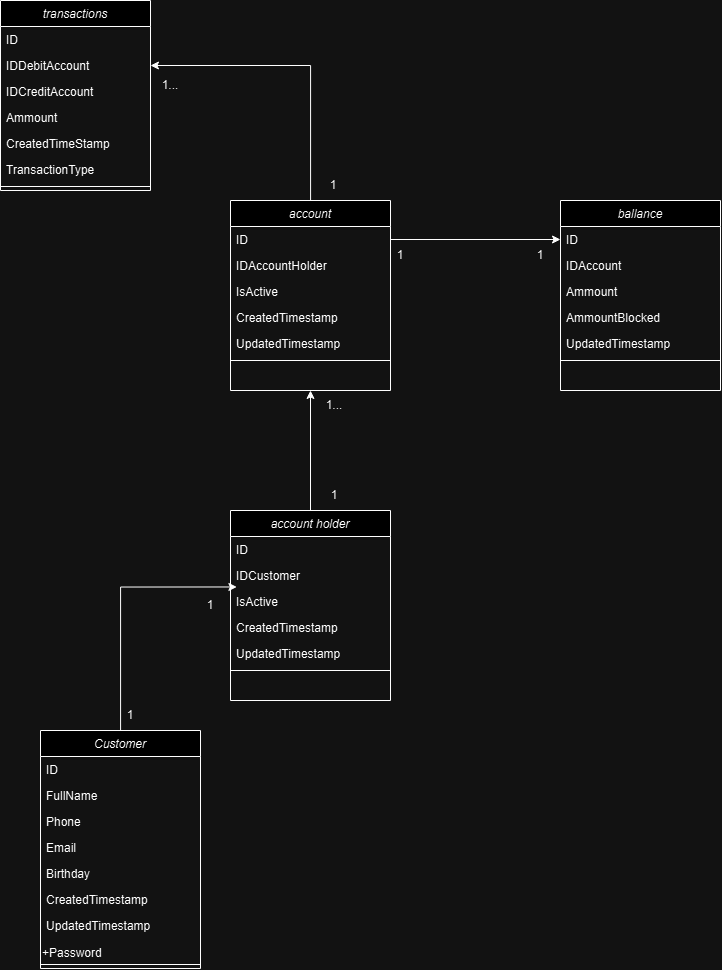

The diagram above was exported from draw.io. Its source (the exported page's mxGraphModel, read from the mxfile embedded in the PNG):
<mxGraphModel dx="1937" dy="1055" grid="1" gridSize="10" guides="1" tooltips="1" connect="1" arrows="1" fold="1" page="1" pageScale="1" pageWidth="827" pageHeight="1169" math="0" shadow="0">
  <root>
    <mxCell id="WIyWlLk6GJQsqaUBKTNV-0" />
    <mxCell id="WIyWlLk6GJQsqaUBKTNV-1" parent="WIyWlLk6GJQsqaUBKTNV-0" />
    <mxCell id="zkfFHV4jXpPFQw0GAbJ--0" value="Customer" style="swimlane;fontStyle=2;align=center;verticalAlign=top;childLayout=stackLayout;horizontal=1;startSize=26;horizontalStack=0;resizeParent=1;resizeLast=0;collapsible=1;marginBottom=0;rounded=0;shadow=0;strokeWidth=1;" parent="WIyWlLk6GJQsqaUBKTNV-1" vertex="1">
      <mxGeometry x="90" y="750" width="160" height="238" as="geometry">
        <mxRectangle x="230" y="140" width="160" height="26" as="alternateBounds" />
      </mxGeometry>
    </mxCell>
    <mxCell id="zkfFHV4jXpPFQw0GAbJ--1" value="ID&#10;" style="text;align=left;verticalAlign=top;spacingLeft=4;spacingRight=4;overflow=hidden;rotatable=0;points=[[0,0.5],[1,0.5]];portConstraint=eastwest;" parent="zkfFHV4jXpPFQw0GAbJ--0" vertex="1">
      <mxGeometry y="26" width="160" height="26" as="geometry" />
    </mxCell>
    <mxCell id="I9lckaT7w-tRp5fgezpA-8" value="FullName" style="text;align=left;verticalAlign=top;spacingLeft=4;spacingRight=4;overflow=hidden;rotatable=0;points=[[0,0.5],[1,0.5]];portConstraint=eastwest;" parent="zkfFHV4jXpPFQw0GAbJ--0" vertex="1">
      <mxGeometry y="52" width="160" height="26" as="geometry" />
    </mxCell>
    <mxCell id="zkfFHV4jXpPFQw0GAbJ--2" value="Phone" style="text;align=left;verticalAlign=top;spacingLeft=4;spacingRight=4;overflow=hidden;rotatable=0;points=[[0,0.5],[1,0.5]];portConstraint=eastwest;rounded=0;shadow=0;html=0;" parent="zkfFHV4jXpPFQw0GAbJ--0" vertex="1">
      <mxGeometry y="78" width="160" height="26" as="geometry" />
    </mxCell>
    <mxCell id="zkfFHV4jXpPFQw0GAbJ--3" value="Email&#10;" style="text;align=left;verticalAlign=top;spacingLeft=4;spacingRight=4;overflow=hidden;rotatable=0;points=[[0,0.5],[1,0.5]];portConstraint=eastwest;rounded=0;shadow=0;html=0;" parent="zkfFHV4jXpPFQw0GAbJ--0" vertex="1">
      <mxGeometry y="104" width="160" height="26" as="geometry" />
    </mxCell>
    <mxCell id="I9lckaT7w-tRp5fgezpA-0" value="Birthday&#10;" style="text;align=left;verticalAlign=top;spacingLeft=4;spacingRight=4;overflow=hidden;rotatable=0;points=[[0,0.5],[1,0.5]];portConstraint=eastwest;rounded=0;shadow=0;html=0;" parent="zkfFHV4jXpPFQw0GAbJ--0" vertex="1">
      <mxGeometry y="130" width="160" height="26" as="geometry" />
    </mxCell>
    <mxCell id="I9lckaT7w-tRp5fgezpA-12" value="CreatedTimestamp&#10;&#10;" style="text;align=left;verticalAlign=top;spacingLeft=4;spacingRight=4;overflow=hidden;rotatable=0;points=[[0,0.5],[1,0.5]];portConstraint=eastwest;rounded=0;shadow=0;html=0;" parent="zkfFHV4jXpPFQw0GAbJ--0" vertex="1">
      <mxGeometry y="156" width="160" height="26" as="geometry" />
    </mxCell>
    <mxCell id="I9lckaT7w-tRp5fgezpA-13" value="UpdatedTimestamp&#10;&#10;" style="text;align=left;verticalAlign=top;spacingLeft=4;spacingRight=4;overflow=hidden;rotatable=0;points=[[0,0.5],[1,0.5]];portConstraint=eastwest;rounded=0;shadow=0;html=0;" parent="zkfFHV4jXpPFQw0GAbJ--0" vertex="1">
      <mxGeometry y="182" width="160" height="26" as="geometry" />
    </mxCell>
    <mxCell id="qi0OusUTQ33vyd6fHyei-2" value="+Password" style="text;html=1;align=left;verticalAlign=middle;whiteSpace=wrap;rounded=0;" parent="zkfFHV4jXpPFQw0GAbJ--0" vertex="1">
      <mxGeometry y="208" width="160" height="30" as="geometry" />
    </mxCell>
    <mxCell id="I9lckaT7w-tRp5fgezpA-32" style="edgeStyle=orthogonalEdgeStyle;rounded=0;orthogonalLoop=1;jettySize=auto;html=1;entryX=0.5;entryY=1;entryDx=0;entryDy=0;" parent="WIyWlLk6GJQsqaUBKTNV-1" source="I9lckaT7w-tRp5fgezpA-2" target="I9lckaT7w-tRp5fgezpA-16" edge="1">
      <mxGeometry relative="1" as="geometry" />
    </mxCell>
    <mxCell id="I9lckaT7w-tRp5fgezpA-2" value="account holder&#10;" style="swimlane;fontStyle=2;align=center;verticalAlign=top;childLayout=stackLayout;horizontal=1;startSize=26;horizontalStack=0;resizeParent=1;resizeLast=0;collapsible=1;marginBottom=0;rounded=0;shadow=0;strokeWidth=1;" parent="WIyWlLk6GJQsqaUBKTNV-1" vertex="1">
      <mxGeometry x="280" y="530" width="160" height="190" as="geometry">
        <mxRectangle x="230" y="140" width="160" height="26" as="alternateBounds" />
      </mxGeometry>
    </mxCell>
    <mxCell id="I9lckaT7w-tRp5fgezpA-3" value="ID&#10;" style="text;align=left;verticalAlign=top;spacingLeft=4;spacingRight=4;overflow=hidden;rotatable=0;points=[[0,0.5],[1,0.5]];portConstraint=eastwest;" parent="I9lckaT7w-tRp5fgezpA-2" vertex="1">
      <mxGeometry y="26" width="160" height="26" as="geometry" />
    </mxCell>
    <mxCell id="I9lckaT7w-tRp5fgezpA-4" value="IDCustomer&#10;" style="text;align=left;verticalAlign=top;spacingLeft=4;spacingRight=4;overflow=hidden;rotatable=0;points=[[0,0.5],[1,0.5]];portConstraint=eastwest;rounded=0;shadow=0;html=0;" parent="I9lckaT7w-tRp5fgezpA-2" vertex="1">
      <mxGeometry y="52" width="160" height="26" as="geometry" />
    </mxCell>
    <mxCell id="I9lckaT7w-tRp5fgezpA-9" value="IsActive" style="text;align=left;verticalAlign=top;spacingLeft=4;spacingRight=4;overflow=hidden;rotatable=0;points=[[0,0.5],[1,0.5]];portConstraint=eastwest;rounded=0;shadow=0;html=0;" parent="I9lckaT7w-tRp5fgezpA-2" vertex="1">
      <mxGeometry y="78" width="160" height="26" as="geometry" />
    </mxCell>
    <mxCell id="I9lckaT7w-tRp5fgezpA-10" value="CreatedTimestamp&#10;" style="text;align=left;verticalAlign=top;spacingLeft=4;spacingRight=4;overflow=hidden;rotatable=0;points=[[0,0.5],[1,0.5]];portConstraint=eastwest;rounded=0;shadow=0;html=0;" parent="I9lckaT7w-tRp5fgezpA-2" vertex="1">
      <mxGeometry y="104" width="160" height="26" as="geometry" />
    </mxCell>
    <mxCell id="I9lckaT7w-tRp5fgezpA-11" value="UpdatedTimestamp&#10;&#10;" style="text;align=left;verticalAlign=top;spacingLeft=4;spacingRight=4;overflow=hidden;rotatable=0;points=[[0,0.5],[1,0.5]];portConstraint=eastwest;rounded=0;shadow=0;html=0;" parent="I9lckaT7w-tRp5fgezpA-2" vertex="1">
      <mxGeometry y="130" width="160" height="26" as="geometry" />
    </mxCell>
    <mxCell id="I9lckaT7w-tRp5fgezpA-7" value="" style="line;html=1;strokeWidth=1;align=left;verticalAlign=middle;spacingTop=-1;spacingLeft=3;spacingRight=3;rotatable=0;labelPosition=right;points=[];portConstraint=eastwest;" parent="I9lckaT7w-tRp5fgezpA-2" vertex="1">
      <mxGeometry y="156" width="160" height="8" as="geometry" />
    </mxCell>
    <mxCell id="I9lckaT7w-tRp5fgezpA-61" style="edgeStyle=orthogonalEdgeStyle;rounded=0;orthogonalLoop=1;jettySize=auto;html=1;entryX=1;entryY=0.5;entryDx=0;entryDy=0;" parent="WIyWlLk6GJQsqaUBKTNV-1" source="I9lckaT7w-tRp5fgezpA-16" target="I9lckaT7w-tRp5fgezpA-50" edge="1">
      <mxGeometry relative="1" as="geometry" />
    </mxCell>
    <mxCell id="I9lckaT7w-tRp5fgezpA-16" value="account&#10;" style="swimlane;fontStyle=2;align=center;verticalAlign=top;childLayout=stackLayout;horizontal=1;startSize=26;horizontalStack=0;resizeParent=1;resizeLast=0;collapsible=1;marginBottom=0;rounded=0;shadow=0;strokeWidth=1;" parent="WIyWlLk6GJQsqaUBKTNV-1" vertex="1">
      <mxGeometry x="280" y="220" width="160" height="190" as="geometry">
        <mxRectangle x="230" y="140" width="160" height="26" as="alternateBounds" />
      </mxGeometry>
    </mxCell>
    <mxCell id="I9lckaT7w-tRp5fgezpA-17" value="ID&#10;" style="text;align=left;verticalAlign=top;spacingLeft=4;spacingRight=4;overflow=hidden;rotatable=0;points=[[0,0.5],[1,0.5]];portConstraint=eastwest;" parent="I9lckaT7w-tRp5fgezpA-16" vertex="1">
      <mxGeometry y="26" width="160" height="26" as="geometry" />
    </mxCell>
    <mxCell id="I9lckaT7w-tRp5fgezpA-18" value="IDAccountHolder" style="text;align=left;verticalAlign=top;spacingLeft=4;spacingRight=4;overflow=hidden;rotatable=0;points=[[0,0.5],[1,0.5]];portConstraint=eastwest;rounded=0;shadow=0;html=0;" parent="I9lckaT7w-tRp5fgezpA-16" vertex="1">
      <mxGeometry y="52" width="160" height="26" as="geometry" />
    </mxCell>
    <mxCell id="I9lckaT7w-tRp5fgezpA-19" value="IsActive" style="text;align=left;verticalAlign=top;spacingLeft=4;spacingRight=4;overflow=hidden;rotatable=0;points=[[0,0.5],[1,0.5]];portConstraint=eastwest;rounded=0;shadow=0;html=0;" parent="I9lckaT7w-tRp5fgezpA-16" vertex="1">
      <mxGeometry y="78" width="160" height="26" as="geometry" />
    </mxCell>
    <mxCell id="I9lckaT7w-tRp5fgezpA-20" value="CreatedTimestamp&#10;" style="text;align=left;verticalAlign=top;spacingLeft=4;spacingRight=4;overflow=hidden;rotatable=0;points=[[0,0.5],[1,0.5]];portConstraint=eastwest;rounded=0;shadow=0;html=0;" parent="I9lckaT7w-tRp5fgezpA-16" vertex="1">
      <mxGeometry y="104" width="160" height="26" as="geometry" />
    </mxCell>
    <mxCell id="I9lckaT7w-tRp5fgezpA-21" value="UpdatedTimestamp&#10;&#10;" style="text;align=left;verticalAlign=top;spacingLeft=4;spacingRight=4;overflow=hidden;rotatable=0;points=[[0,0.5],[1,0.5]];portConstraint=eastwest;rounded=0;shadow=0;html=0;" parent="I9lckaT7w-tRp5fgezpA-16" vertex="1">
      <mxGeometry y="130" width="160" height="26" as="geometry" />
    </mxCell>
    <mxCell id="I9lckaT7w-tRp5fgezpA-22" value="" style="line;html=1;strokeWidth=1;align=left;verticalAlign=middle;spacingTop=-1;spacingLeft=3;spacingRight=3;rotatable=0;labelPosition=right;points=[];portConstraint=eastwest;" parent="I9lckaT7w-tRp5fgezpA-16" vertex="1">
      <mxGeometry y="156" width="160" height="8" as="geometry" />
    </mxCell>
    <mxCell id="I9lckaT7w-tRp5fgezpA-30" style="edgeStyle=orthogonalEdgeStyle;rounded=0;orthogonalLoop=1;jettySize=auto;html=1;entryX=0.04;entryY=-0.059;entryDx=0;entryDy=0;entryPerimeter=0;" parent="WIyWlLk6GJQsqaUBKTNV-1" source="zkfFHV4jXpPFQw0GAbJ--0" target="I9lckaT7w-tRp5fgezpA-9" edge="1">
      <mxGeometry relative="1" as="geometry" />
    </mxCell>
    <mxCell id="I9lckaT7w-tRp5fgezpA-33" value="1" style="text;html=1;align=center;verticalAlign=middle;whiteSpace=wrap;rounded=0;" parent="WIyWlLk6GJQsqaUBKTNV-1" vertex="1">
      <mxGeometry x="354" y="500" width="60" height="30" as="geometry" />
    </mxCell>
    <mxCell id="I9lckaT7w-tRp5fgezpA-34" value="1&lt;span style=&quot;background-color: initial;&quot;&gt;...&lt;/span&gt;" style="text;html=1;align=center;verticalAlign=middle;whiteSpace=wrap;rounded=0;" parent="WIyWlLk6GJQsqaUBKTNV-1" vertex="1">
      <mxGeometry x="354" y="410" width="60" height="30" as="geometry" />
    </mxCell>
    <mxCell id="I9lckaT7w-tRp5fgezpA-35" value="1" style="text;html=1;align=center;verticalAlign=middle;whiteSpace=wrap;rounded=0;" parent="WIyWlLk6GJQsqaUBKTNV-1" vertex="1">
      <mxGeometry x="150" y="720" width="60" height="30" as="geometry" />
    </mxCell>
    <mxCell id="I9lckaT7w-tRp5fgezpA-36" value="1" style="text;html=1;align=center;verticalAlign=middle;whiteSpace=wrap;rounded=0;" parent="WIyWlLk6GJQsqaUBKTNV-1" vertex="1">
      <mxGeometry x="230" y="610" width="60" height="30" as="geometry" />
    </mxCell>
    <mxCell id="I9lckaT7w-tRp5fgezpA-37" value="ballance&#10;&#10;" style="swimlane;fontStyle=2;align=center;verticalAlign=top;childLayout=stackLayout;horizontal=1;startSize=26;horizontalStack=0;resizeParent=1;resizeLast=0;collapsible=1;marginBottom=0;rounded=0;shadow=0;strokeWidth=1;" parent="WIyWlLk6GJQsqaUBKTNV-1" vertex="1">
      <mxGeometry x="610" y="220" width="160" height="190" as="geometry">
        <mxRectangle x="230" y="140" width="160" height="26" as="alternateBounds" />
      </mxGeometry>
    </mxCell>
    <mxCell id="I9lckaT7w-tRp5fgezpA-38" value="ID&#10;" style="text;align=left;verticalAlign=top;spacingLeft=4;spacingRight=4;overflow=hidden;rotatable=0;points=[[0,0.5],[1,0.5]];portConstraint=eastwest;" parent="I9lckaT7w-tRp5fgezpA-37" vertex="1">
      <mxGeometry y="26" width="160" height="26" as="geometry" />
    </mxCell>
    <mxCell id="I9lckaT7w-tRp5fgezpA-39" value="IDAccount" style="text;align=left;verticalAlign=top;spacingLeft=4;spacingRight=4;overflow=hidden;rotatable=0;points=[[0,0.5],[1,0.5]];portConstraint=eastwest;rounded=0;shadow=0;html=0;" parent="I9lckaT7w-tRp5fgezpA-37" vertex="1">
      <mxGeometry y="52" width="160" height="26" as="geometry" />
    </mxCell>
    <mxCell id="I9lckaT7w-tRp5fgezpA-40" value="Ammount" style="text;align=left;verticalAlign=top;spacingLeft=4;spacingRight=4;overflow=hidden;rotatable=0;points=[[0,0.5],[1,0.5]];portConstraint=eastwest;rounded=0;shadow=0;html=0;" parent="I9lckaT7w-tRp5fgezpA-37" vertex="1">
      <mxGeometry y="78" width="160" height="26" as="geometry" />
    </mxCell>
    <mxCell id="I9lckaT7w-tRp5fgezpA-47" value="AmmountBlocked&#10;" style="text;align=left;verticalAlign=top;spacingLeft=4;spacingRight=4;overflow=hidden;rotatable=0;points=[[0,0.5],[1,0.5]];portConstraint=eastwest;rounded=0;shadow=0;html=0;" parent="I9lckaT7w-tRp5fgezpA-37" vertex="1">
      <mxGeometry y="104" width="160" height="26" as="geometry" />
    </mxCell>
    <mxCell id="I9lckaT7w-tRp5fgezpA-42" value="UpdatedTimestamp&#10;&#10;" style="text;align=left;verticalAlign=top;spacingLeft=4;spacingRight=4;overflow=hidden;rotatable=0;points=[[0,0.5],[1,0.5]];portConstraint=eastwest;rounded=0;shadow=0;html=0;" parent="I9lckaT7w-tRp5fgezpA-37" vertex="1">
      <mxGeometry y="130" width="160" height="26" as="geometry" />
    </mxCell>
    <mxCell id="I9lckaT7w-tRp5fgezpA-43" value="" style="line;html=1;strokeWidth=1;align=left;verticalAlign=middle;spacingTop=-1;spacingLeft=3;spacingRight=3;rotatable=0;labelPosition=right;points=[];portConstraint=eastwest;" parent="I9lckaT7w-tRp5fgezpA-37" vertex="1">
      <mxGeometry y="156" width="160" height="8" as="geometry" />
    </mxCell>
    <mxCell id="I9lckaT7w-tRp5fgezpA-46" style="edgeStyle=orthogonalEdgeStyle;rounded=0;orthogonalLoop=1;jettySize=auto;html=1;entryX=0;entryY=0.5;entryDx=0;entryDy=0;" parent="WIyWlLk6GJQsqaUBKTNV-1" source="I9lckaT7w-tRp5fgezpA-17" target="I9lckaT7w-tRp5fgezpA-38" edge="1">
      <mxGeometry relative="1" as="geometry" />
    </mxCell>
    <mxCell id="I9lckaT7w-tRp5fgezpA-48" value="transactions&#10;" style="swimlane;fontStyle=2;align=center;verticalAlign=top;childLayout=stackLayout;horizontal=1;startSize=26;horizontalStack=0;resizeParent=1;resizeLast=0;collapsible=1;marginBottom=0;rounded=0;shadow=0;strokeWidth=1;" parent="WIyWlLk6GJQsqaUBKTNV-1" vertex="1">
      <mxGeometry x="50" y="20" width="150" height="190" as="geometry">
        <mxRectangle x="230" y="140" width="160" height="26" as="alternateBounds" />
      </mxGeometry>
    </mxCell>
    <mxCell id="I9lckaT7w-tRp5fgezpA-49" value="ID&#10;" style="text;align=left;verticalAlign=top;spacingLeft=4;spacingRight=4;overflow=hidden;rotatable=0;points=[[0,0.5],[1,0.5]];portConstraint=eastwest;" parent="I9lckaT7w-tRp5fgezpA-48" vertex="1">
      <mxGeometry y="26" width="150" height="26" as="geometry" />
    </mxCell>
    <mxCell id="I9lckaT7w-tRp5fgezpA-50" value="IDDebitAccount" style="text;align=left;verticalAlign=top;spacingLeft=4;spacingRight=4;overflow=hidden;rotatable=0;points=[[0,0.5],[1,0.5]];portConstraint=eastwest;rounded=0;shadow=0;html=0;" parent="I9lckaT7w-tRp5fgezpA-48" vertex="1">
      <mxGeometry y="52" width="150" height="26" as="geometry" />
    </mxCell>
    <mxCell id="I9lckaT7w-tRp5fgezpA-51" value="IDCreditAccount" style="text;align=left;verticalAlign=top;spacingLeft=4;spacingRight=4;overflow=hidden;rotatable=0;points=[[0,0.5],[1,0.5]];portConstraint=eastwest;rounded=0;shadow=0;html=0;" parent="I9lckaT7w-tRp5fgezpA-48" vertex="1">
      <mxGeometry y="78" width="150" height="26" as="geometry" />
    </mxCell>
    <mxCell id="I9lckaT7w-tRp5fgezpA-52" value="Ammount" style="text;align=left;verticalAlign=top;spacingLeft=4;spacingRight=4;overflow=hidden;rotatable=0;points=[[0,0.5],[1,0.5]];portConstraint=eastwest;rounded=0;shadow=0;html=0;" parent="I9lckaT7w-tRp5fgezpA-48" vertex="1">
      <mxGeometry y="104" width="150" height="26" as="geometry" />
    </mxCell>
    <mxCell id="I9lckaT7w-tRp5fgezpA-53" value="CreatedTimeStamp" style="text;align=left;verticalAlign=top;spacingLeft=4;spacingRight=4;overflow=hidden;rotatable=0;points=[[0,0.5],[1,0.5]];portConstraint=eastwest;rounded=0;shadow=0;html=0;" parent="I9lckaT7w-tRp5fgezpA-48" vertex="1">
      <mxGeometry y="130" width="150" height="26" as="geometry" />
    </mxCell>
    <mxCell id="I9lckaT7w-tRp5fgezpA-62" value="TransactionType" style="text;align=left;verticalAlign=top;spacingLeft=4;spacingRight=4;overflow=hidden;rotatable=0;points=[[0,0.5],[1,0.5]];portConstraint=eastwest;rounded=0;shadow=0;html=0;" parent="I9lckaT7w-tRp5fgezpA-48" vertex="1">
      <mxGeometry y="156" width="150" height="26" as="geometry" />
    </mxCell>
    <mxCell id="I9lckaT7w-tRp5fgezpA-54" value="" style="line;html=1;strokeWidth=1;align=left;verticalAlign=middle;spacingTop=-1;spacingLeft=3;spacingRight=3;rotatable=0;labelPosition=right;points=[];portConstraint=eastwest;" parent="I9lckaT7w-tRp5fgezpA-48" vertex="1">
      <mxGeometry y="182" width="150" height="8" as="geometry" />
    </mxCell>
    <mxCell id="I9lckaT7w-tRp5fgezpA-63" value="1" style="text;html=1;align=center;verticalAlign=middle;whiteSpace=wrap;rounded=0;" parent="WIyWlLk6GJQsqaUBKTNV-1" vertex="1">
      <mxGeometry x="420" y="260" width="60" height="30" as="geometry" />
    </mxCell>
    <mxCell id="I9lckaT7w-tRp5fgezpA-64" value="1" style="text;html=1;align=center;verticalAlign=middle;whiteSpace=wrap;rounded=0;" parent="WIyWlLk6GJQsqaUBKTNV-1" vertex="1">
      <mxGeometry x="560" y="260" width="60" height="30" as="geometry" />
    </mxCell>
    <mxCell id="I9lckaT7w-tRp5fgezpA-65" value="1" style="text;html=1;align=center;verticalAlign=middle;whiteSpace=wrap;rounded=0;" parent="WIyWlLk6GJQsqaUBKTNV-1" vertex="1">
      <mxGeometry x="353" y="190" width="60" height="30" as="geometry" />
    </mxCell>
    <mxCell id="I9lckaT7w-tRp5fgezpA-67" value="1&lt;span style=&quot;background-color: initial;&quot;&gt;...&lt;/span&gt;" style="text;html=1;align=center;verticalAlign=middle;whiteSpace=wrap;rounded=0;" parent="WIyWlLk6GJQsqaUBKTNV-1" vertex="1">
      <mxGeometry x="190" y="90" width="60" height="30" as="geometry" />
    </mxCell>
    <mxCell id="zkfFHV4jXpPFQw0GAbJ--4" value="" style="line;html=1;strokeWidth=1;align=left;verticalAlign=middle;spacingTop=-1;spacingLeft=3;spacingRight=3;rotatable=0;labelPosition=right;points=[];portConstraint=eastwest;" parent="WIyWlLk6GJQsqaUBKTNV-1" vertex="1">
      <mxGeometry x="90" y="980" width="160" height="8" as="geometry" />
    </mxCell>
  </root>
</mxGraphModel>